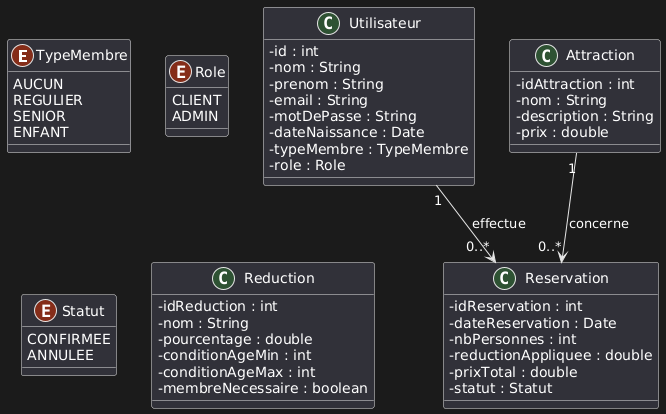

The diagram above was rendered by PlantUML. Its source (embedded in the PNG):
@startuml
' On enlève les icônes par défaut pour voir +, #, - directement
skinparam classAttributeIconSize 0

' Définition des énumérations
enum TypeMembre {
  AUCUN
  REGULIER
  SENIOR
  ENFANT
}

enum Role {
  CLIENT
  ADMIN
}

enum Statut {
  CONFIRMEE
  ANNULEE
}

' Classe Utilisateur
class Utilisateur {
  - id : int
  - nom : String
  - prenom : String
  - email : String
  - motDePasse : String
  - dateNaissance : Date
  - typeMembre : TypeMembre
  - role : Role
}

' Classe Attraction
class Attraction {
  - idAttraction : int
  - nom : String
  - description : String
  - prix : double
}

' Classe Reservation
class Reservation {
  - idReservation : int
  - dateReservation : Date
  - nbPersonnes : int
  - reductionAppliquee : double
  - prixTotal : double
  - statut : Statut
}

' Classe Reduction
class Reduction {
  - idReduction : int
  - nom : String
  - pourcentage : double
  - conditionAgeMin : int
  - conditionAgeMax : int
  - membreNecessaire : boolean
}

' Associations (avec noms de rôles optionnels si tu veux les afficher)
Utilisateur "1" --> "0..*" Reservation : effectue
Attraction "1" --> "0..*" Reservation : concerne
@enduml